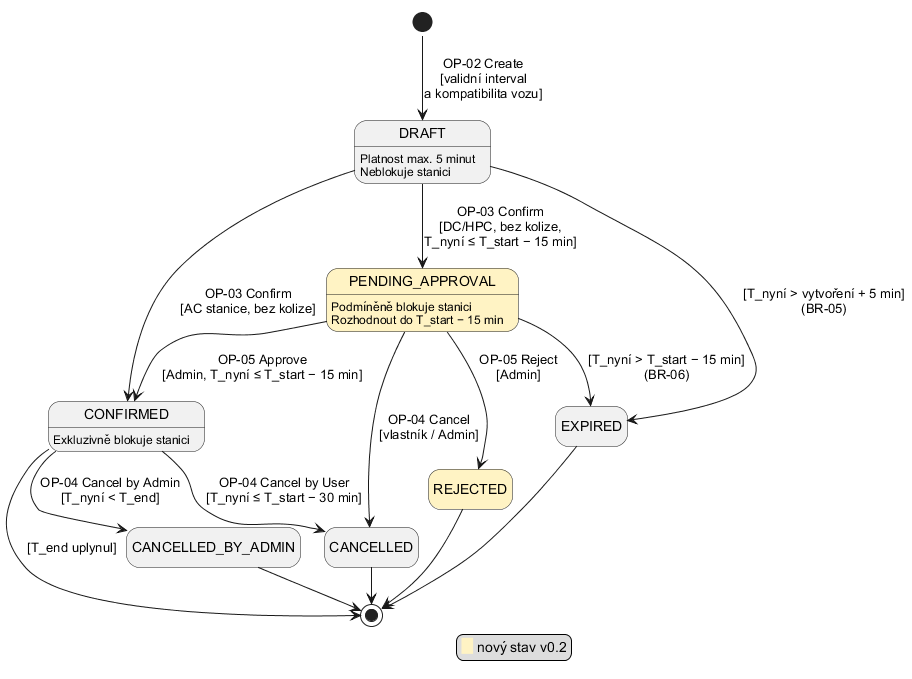

The diagram above was rendered by PlantUML. Its source (embedded in the PNG):
@startuml
!pragma layout smetana
skinparam defaultFontName Arial
skinparam state {
  BackgroundColor<<new>> #FFF3C4
}
hide empty description
state DRAFT : Platnost max. 5 minut\nNeblokuje stanici
state PENDING_APPROVAL <<new>> : Podmíněně blokuje stanici\nRozhodnout do T_start − 15 min
state CONFIRMED : Exkluzivně blokuje stanici
state REJECTED <<new>>
[*] --> DRAFT : OP-02 Create\n[validní interval\na kompatibilita vozu]
DRAFT --> CONFIRMED : OP-03 Confirm\n[AC stanice, bez kolize]
DRAFT --> PENDING_APPROVAL : OP-03 Confirm\n[DC/HPC, bez kolize,\nT_nyní ≤ T_start − 15 min]
DRAFT --> EXPIRED : [T_nyní > vytvoření + 5 min]\n(BR-05)
PENDING_APPROVAL --> CONFIRMED : OP-05 Approve\n[Admin, T_nyní ≤ T_start − 15 min]
PENDING_APPROVAL --> REJECTED : OP-05 Reject\n[Admin]
PENDING_APPROVAL --> CANCELLED : OP-04 Cancel\n[vlastník / Admin]
PENDING_APPROVAL --> EXPIRED : [T_nyní > T_start − 15 min]\n(BR-06)
CONFIRMED --> CANCELLED : OP-04 Cancel by User\n[T_nyní ≤ T_start − 30 min]
CONFIRMED --> CANCELLED_BY_ADMIN : OP-04 Cancel by Admin\n[T_nyní < T_end]
CONFIRMED --> [*] : [T_end uplynul]
CANCELLED --> [*]
CANCELLED_BY_ADMIN --> [*]
REJECTED --> [*]
EXPIRED --> [*]
legend right
  <back:#FFF3C4>   </back> nový stav v0.2
endlegend
@enduml